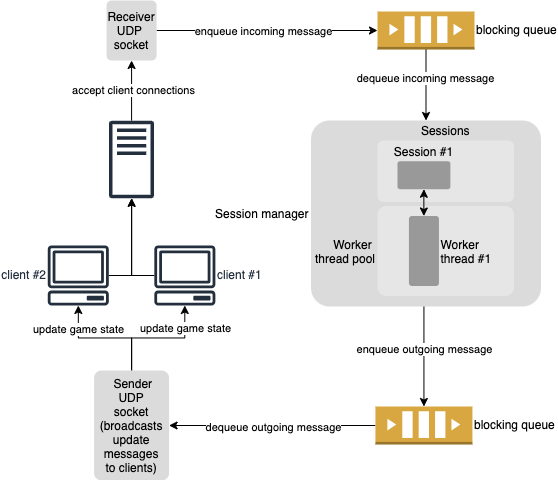

The diagram above was exported from draw.io. Its source (the exported page's mxGraphModel, read from the mxfile embedded in the PNG):
<mxGraphModel dx="1287" dy="979" grid="1" gridSize="10" guides="1" tooltips="1" connect="1" arrows="1" fold="1" page="1" pageScale="1" pageWidth="1100" pageHeight="850" math="0" shadow="0">
  <root>
    <mxCell id="0" />
    <mxCell id="1" parent="0" />
    <mxCell id="aDhP48SMGLiHy_gKRurP-55" value="" style="group" vertex="1" connectable="0" parent="1">
      <mxGeometry x="303" y="190" width="493.5" height="470" as="geometry" />
    </mxCell>
    <mxCell id="aDhP48SMGLiHy_gKRurP-56" value="" style="edgeStyle=orthogonalEdgeStyle;rounded=0;orthogonalLoop=1;jettySize=auto;html=1;" edge="1" parent="aDhP48SMGLiHy_gKRurP-55" source="aDhP48SMGLiHy_gKRurP-70" target="aDhP48SMGLiHy_gKRurP-62">
      <mxGeometry relative="1" as="geometry">
        <mxPoint x="91.57000000000016" y="398.5" as="targetPoint" />
      </mxGeometry>
    </mxCell>
    <mxCell id="aDhP48SMGLiHy_gKRurP-57" value="" style="edgeStyle=orthogonalEdgeStyle;rounded=0;orthogonalLoop=1;jettySize=auto;html=1;" edge="1" parent="aDhP48SMGLiHy_gKRurP-55" source="aDhP48SMGLiHy_gKRurP-59" target="aDhP48SMGLiHy_gKRurP-65">
      <mxGeometry relative="1" as="geometry" />
    </mxCell>
    <mxCell id="aDhP48SMGLiHy_gKRurP-58" value="enqueue incoming message" style="edgeLabel;html=1;align=center;verticalAlign=middle;resizable=0;points=[];" vertex="1" connectable="0" parent="aDhP48SMGLiHy_gKRurP-57">
      <mxGeometry x="-0.2085" y="3" relative="1" as="geometry">
        <mxPoint x="19" y="3" as="offset" />
      </mxGeometry>
    </mxCell>
    <mxCell id="aDhP48SMGLiHy_gKRurP-59" value="Receiver&#10;UDP &#10;socket" style="rounded=1;arcSize=10;strokeColor=none;fillColor=#DBDBDB;gradientColor=none;" vertex="1" parent="aDhP48SMGLiHy_gKRurP-55">
      <mxGeometry x="59.069999999999936" width="50" height="60" as="geometry" />
    </mxCell>
    <mxCell id="aDhP48SMGLiHy_gKRurP-60" value="" style="edgeStyle=orthogonalEdgeStyle;rounded=0;orthogonalLoop=1;jettySize=auto;html=1;" edge="1" parent="aDhP48SMGLiHy_gKRurP-55" source="aDhP48SMGLiHy_gKRurP-62" target="aDhP48SMGLiHy_gKRurP-59">
      <mxGeometry relative="1" as="geometry" />
    </mxCell>
    <mxCell id="aDhP48SMGLiHy_gKRurP-61" value="accept client connections" style="edgeLabel;html=1;align=center;verticalAlign=middle;resizable=0;points=[];" vertex="1" connectable="0" parent="aDhP48SMGLiHy_gKRurP-60">
      <mxGeometry x="-0.0248" y="-1" relative="1" as="geometry">
        <mxPoint y="-1" as="offset" />
      </mxGeometry>
    </mxCell>
    <mxCell id="aDhP48SMGLiHy_gKRurP-62" value="" style="sketch=0;outlineConnect=0;fontColor=#232F3E;gradientColor=none;fillColor=#232F3D;strokeColor=none;dashed=0;verticalLabelPosition=bottom;verticalAlign=top;align=center;html=1;fontSize=12;fontStyle=0;aspect=fixed;pointerEvents=1;shape=mxgraph.aws4.traditional_server;" vertex="1" parent="aDhP48SMGLiHy_gKRurP-55">
      <mxGeometry x="61.570000000000164" y="120" width="45" height="78" as="geometry" />
    </mxCell>
    <mxCell id="aDhP48SMGLiHy_gKRurP-63" value="" style="edgeStyle=orthogonalEdgeStyle;rounded=0;orthogonalLoop=1;jettySize=auto;html=1;" edge="1" parent="aDhP48SMGLiHy_gKRurP-55" source="aDhP48SMGLiHy_gKRurP-65" target="aDhP48SMGLiHy_gKRurP-80">
      <mxGeometry relative="1" as="geometry" />
    </mxCell>
    <mxCell id="aDhP48SMGLiHy_gKRurP-64" value="dequeue incoming message" style="edgeLabel;html=1;align=center;verticalAlign=middle;resizable=0;points=[];" vertex="1" connectable="0" parent="aDhP48SMGLiHy_gKRurP-63">
      <mxGeometry x="-0.1887" relative="1" as="geometry">
        <mxPoint x="-1" as="offset" />
      </mxGeometry>
    </mxCell>
    <mxCell id="aDhP48SMGLiHy_gKRurP-65" value="blocking queue" style="outlineConnect=0;dashed=0;verticalLabelPosition=middle;verticalAlign=middle;align=left;html=1;shape=mxgraph.aws3.queue;fillColor=#D9A741;gradientColor=none;labelPosition=right;" vertex="1" parent="aDhP48SMGLiHy_gKRurP-55">
      <mxGeometry x="330" y="11" width="97" height="38" as="geometry" />
    </mxCell>
    <mxCell id="aDhP48SMGLiHy_gKRurP-66" value="" style="edgeStyle=orthogonalEdgeStyle;rounded=0;orthogonalLoop=1;jettySize=auto;html=1;" edge="1" parent="aDhP48SMGLiHy_gKRurP-55" source="aDhP48SMGLiHy_gKRurP-67" target="aDhP48SMGLiHy_gKRurP-62">
      <mxGeometry relative="1" as="geometry">
        <mxPoint x="-66.59981182046204" y="408.5" as="targetPoint" />
      </mxGeometry>
    </mxCell>
    <mxCell id="aDhP48SMGLiHy_gKRurP-67" value="client #1" style="sketch=0;outlineConnect=0;fontColor=#232F3E;gradientColor=none;fillColor=#232F3D;strokeColor=none;dashed=0;verticalLabelPosition=middle;verticalAlign=middle;align=left;html=1;fontSize=12;fontStyle=0;aspect=fixed;pointerEvents=1;shape=mxgraph.aws4.client;labelPosition=right;" vertex="1" parent="aDhP48SMGLiHy_gKRurP-55">
      <mxGeometry x="106.57000000000016" y="245" width="61.57" height="60" as="geometry" />
    </mxCell>
    <mxCell id="aDhP48SMGLiHy_gKRurP-68" value="" style="edgeStyle=orthogonalEdgeStyle;rounded=0;orthogonalLoop=1;jettySize=auto;html=1;startArrow=none;startFill=0;" edge="1" parent="aDhP48SMGLiHy_gKRurP-55" source="aDhP48SMGLiHy_gKRurP-73" target="aDhP48SMGLiHy_gKRurP-70">
      <mxGeometry relative="1" as="geometry">
        <mxPoint x="196.57000000000062" y="570" as="sourcePoint" />
        <mxPoint x="85.55571428571466" y="400" as="targetPoint" />
      </mxGeometry>
    </mxCell>
    <mxCell id="aDhP48SMGLiHy_gKRurP-69" value="update game state" style="edgeLabel;html=1;align=center;verticalAlign=middle;resizable=0;points=[];" vertex="1" connectable="0" parent="aDhP48SMGLiHy_gKRurP-68">
      <mxGeometry x="0.6698" y="2" relative="1" as="geometry">
        <mxPoint x="2" y="4" as="offset" />
      </mxGeometry>
    </mxCell>
    <mxCell id="aDhP48SMGLiHy_gKRurP-70" value="client #2" style="sketch=0;outlineConnect=0;fontColor=#232F3E;gradientColor=none;fillColor=#232F3D;strokeColor=none;dashed=0;verticalLabelPosition=middle;verticalAlign=middle;align=right;html=1;fontSize=12;fontStyle=0;aspect=fixed;pointerEvents=1;shape=mxgraph.aws4.client;labelPosition=left;" vertex="1" parent="aDhP48SMGLiHy_gKRurP-55">
      <mxGeometry y="245" width="61.57" height="60" as="geometry" />
    </mxCell>
    <mxCell id="aDhP48SMGLiHy_gKRurP-71" value="" style="edgeStyle=orthogonalEdgeStyle;rounded=0;orthogonalLoop=1;jettySize=auto;html=1;startArrow=none;startFill=0;" edge="1" parent="aDhP48SMGLiHy_gKRurP-55" source="aDhP48SMGLiHy_gKRurP-73" target="aDhP48SMGLiHy_gKRurP-67">
      <mxGeometry relative="1" as="geometry">
        <mxPoint x="-185.42999999999984" y="470" as="sourcePoint" />
        <mxPoint x="-177.42999999999984" y="399" as="targetPoint" />
      </mxGeometry>
    </mxCell>
    <mxCell id="aDhP48SMGLiHy_gKRurP-72" value="update game state" style="edgeLabel;html=1;align=center;verticalAlign=middle;resizable=0;points=[];" vertex="1" connectable="0" parent="aDhP48SMGLiHy_gKRurP-71">
      <mxGeometry x="0.5346" y="1" relative="1" as="geometry">
        <mxPoint x="1" y="-5" as="offset" />
      </mxGeometry>
    </mxCell>
    <mxCell id="aDhP48SMGLiHy_gKRurP-73" value=" Sender&#10;UDP&#10;socket&#10;(broadcasts&#10;update&#10;messages&#10;to clients)" style="rounded=1;arcSize=10;strokeColor=none;fillColor=#DBDBDB;gradientColor=none;" vertex="1" parent="aDhP48SMGLiHy_gKRurP-55">
      <mxGeometry x="46.57" y="370" width="75" height="110" as="geometry" />
    </mxCell>
    <mxCell id="aDhP48SMGLiHy_gKRurP-74" value="" style="edgeStyle=orthogonalEdgeStyle;rounded=0;orthogonalLoop=1;jettySize=auto;html=1;entryX=1;entryY=0.5;entryDx=0;entryDy=0;" edge="1" parent="aDhP48SMGLiHy_gKRurP-55" source="aDhP48SMGLiHy_gKRurP-76" target="aDhP48SMGLiHy_gKRurP-73">
      <mxGeometry relative="1" as="geometry">
        <mxPoint x="718.5" y="738" as="targetPoint" />
      </mxGeometry>
    </mxCell>
    <mxCell id="aDhP48SMGLiHy_gKRurP-75" value="dequeue outgoing message" style="edgeLabel;html=1;align=center;verticalAlign=middle;resizable=0;points=[];" vertex="1" connectable="0" parent="aDhP48SMGLiHy_gKRurP-74">
      <mxGeometry x="0.1853" y="1" relative="1" as="geometry">
        <mxPoint x="20" as="offset" />
      </mxGeometry>
    </mxCell>
    <mxCell id="aDhP48SMGLiHy_gKRurP-76" value="blocking queue" style="outlineConnect=0;dashed=0;verticalLabelPosition=middle;verticalAlign=middle;align=left;html=1;shape=mxgraph.aws3.queue;fillColor=#D9A741;gradientColor=none;labelPosition=right;" vertex="1" parent="aDhP48SMGLiHy_gKRurP-55">
      <mxGeometry x="327.93000000000006" y="406" width="97" height="38" as="geometry" />
    </mxCell>
    <mxCell id="aDhP48SMGLiHy_gKRurP-77" value="" style="edgeStyle=orthogonalEdgeStyle;rounded=0;orthogonalLoop=1;jettySize=auto;html=1;" edge="1" parent="aDhP48SMGLiHy_gKRurP-55" source="aDhP48SMGLiHy_gKRurP-83" target="aDhP48SMGLiHy_gKRurP-76">
      <mxGeometry relative="1" as="geometry" />
    </mxCell>
    <mxCell id="aDhP48SMGLiHy_gKRurP-78" value="enqueue outgoing message" style="edgeLabel;html=1;align=center;verticalAlign=middle;resizable=0;points=[];" vertex="1" connectable="0" parent="aDhP48SMGLiHy_gKRurP-77">
      <mxGeometry x="-0.076" relative="1" as="geometry">
        <mxPoint y="8" as="offset" />
      </mxGeometry>
    </mxCell>
    <mxCell id="aDhP48SMGLiHy_gKRurP-79" value="" style="group" vertex="1" connectable="0" parent="aDhP48SMGLiHy_gKRurP-55">
      <mxGeometry x="263.5" y="120" width="230" height="186" as="geometry" />
    </mxCell>
    <mxCell id="aDhP48SMGLiHy_gKRurP-80" value="Session manager" style="rounded=1;arcSize=10;strokeColor=none;fillColor=#DBDBDB;gradientColor=none;labelPosition=left;verticalLabelPosition=middle;align=right;verticalAlign=middle;" vertex="1" parent="aDhP48SMGLiHy_gKRurP-79">
      <mxGeometry width="230" height="186" as="geometry" />
    </mxCell>
    <mxCell id="aDhP48SMGLiHy_gKRurP-81" value="Worker &#10;thread pool" style="rounded=1;arcSize=10;strokeColor=none;fillColor=#E6E6E6;gradientColor=none;labelPosition=left;verticalLabelPosition=middle;align=right;verticalAlign=middle;" vertex="1" parent="aDhP48SMGLiHy_gKRurP-79">
      <mxGeometry x="66.5" y="85.5" width="136.5" height="90" as="geometry" />
    </mxCell>
    <mxCell id="aDhP48SMGLiHy_gKRurP-82" value="" style="group" vertex="1" connectable="0" parent="aDhP48SMGLiHy_gKRurP-79">
      <mxGeometry x="42.929999999999836" y="95.5" width="140" height="70" as="geometry" />
    </mxCell>
    <mxCell id="aDhP48SMGLiHy_gKRurP-83" value="Worker&#10;thread #1" style="rounded=1;arcSize=10;strokeColor=none;fillColor=#999999;gradientColor=none;labelPosition=right;verticalLabelPosition=middle;align=left;verticalAlign=middle;" vertex="1" parent="aDhP48SMGLiHy_gKRurP-82">
      <mxGeometry x="55" width="30" height="70" as="geometry" />
    </mxCell>
    <mxCell id="aDhP48SMGLiHy_gKRurP-84" value="Sessions" style="rounded=1;arcSize=10;strokeColor=none;fillColor=#E6E6E6;gradientColor=none;labelPosition=center;verticalLabelPosition=top;align=center;verticalAlign=bottom;" vertex="1" parent="aDhP48SMGLiHy_gKRurP-79">
      <mxGeometry x="66.5" y="20" width="136.5" height="61.5" as="geometry" />
    </mxCell>
    <mxCell id="aDhP48SMGLiHy_gKRurP-85" value="" style="edgeStyle=orthogonalEdgeStyle;rounded=0;orthogonalLoop=1;jettySize=auto;html=1;startArrow=classic;startFill=1;" edge="1" parent="aDhP48SMGLiHy_gKRurP-79" source="aDhP48SMGLiHy_gKRurP-83" target="aDhP48SMGLiHy_gKRurP-86">
      <mxGeometry relative="1" as="geometry" />
    </mxCell>
    <mxCell id="aDhP48SMGLiHy_gKRurP-86" value="Session #1" style="rounded=1;arcSize=10;strokeColor=none;fillColor=#999999;gradientColor=none;labelPosition=center;verticalLabelPosition=top;align=center;verticalAlign=bottom;" vertex="1" parent="aDhP48SMGLiHy_gKRurP-79">
      <mxGeometry x="86.50000000000023" y="40.75" width="52.86" height="28" as="geometry" />
    </mxCell>
  </root>
</mxGraphModel>